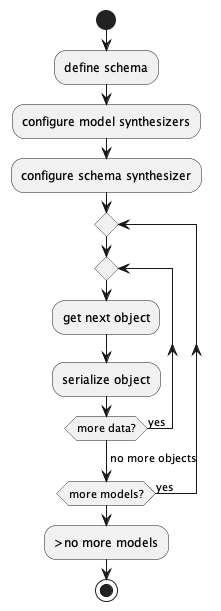

The diagram above was rendered by PlantUML. Its source (embedded in the PNG):
@startuml
start
:define schema;
:configure model synthesizers;
:configure schema synthesizer;
repeat
    repeat
      :get next object;
      :serialize object;
    repeat while (more data?) is (yes)
    ->no more objects;
repeat while (more models?) is (yes)
->no more models
stop
@enduml